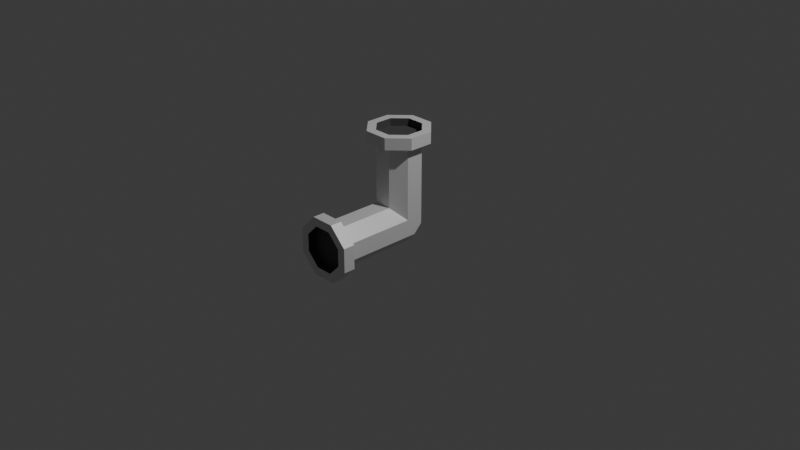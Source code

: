 # Source: pipe_angle.blend  (saved by Blender 5.2.45; exported with 4.5.12 LTS)
import bpy
from mathutils import Matrix  # noqa: F401  (used for matrix-valued properties, if any)

bpy.ops.wm.read_factory_settings(use_empty=True)
scene = bpy.context.scene
scene.name = 'Scene'

# ---- collections
col_collection = bpy.data.collections.new('Collection'); scene.collection.children.link(col_collection)

# ---- materials (node trees are filled in below, after node groups)
mat_shell_main = bpy.data.materials.new('shell_main')
mat_shell_second = bpy.data.materials.new('shell_second')
mat_shell_main_001 = bpy.data.materials.new('shell_main.001')
mat_shell_second_001 = bpy.data.materials.new('shell_second.001')

# ---- material node trees
mat_shell_main.use_nodes = True; mat_shell_main.node_tree.nodes.clear()
_N = mat_shell_main.node_tree.nodes; _L = mat_shell_main.node_tree.links
n0 = _N.new('ShaderNodeBsdfPrincipled'); n0.name = 'Принципиальный BSDF'; n0.location = (-200, 100)
n0.inputs[1].default_value = 0.2
n0.inputs[10].default_value = 0.005
n1 = _N.new('ShaderNodeOutputMaterial'); n1.name = 'Вывод материала'; n1.location = (200, 100)
_L.new(n0.outputs[0], n1.inputs[0])
n1.is_active_output = True
mat_shell_second.use_nodes = True; mat_shell_second.node_tree.nodes.clear()
_N = mat_shell_second.node_tree.nodes; _L = mat_shell_second.node_tree.links
n0 = _N.new('ShaderNodeBsdfPrincipled'); n0.name = 'Принципиальный BSDF'; n0.location = (-200, 100)
n0.inputs[0].default_value = (0.07345, 0.07345, 0.07345, 1.0)
n0.inputs[10].default_value = 0.005
n1 = _N.new('ShaderNodeOutputMaterial'); n1.name = 'Вывод материала'; n1.location = (200, 100)
_L.new(n0.outputs[0], n1.inputs[0])
n1.is_active_output = True
mat_shell_main_001.use_nodes = True; mat_shell_main_001.node_tree.nodes.clear()
_N = mat_shell_main_001.node_tree.nodes; _L = mat_shell_main_001.node_tree.links
n0 = _N.new('ShaderNodeBsdfPrincipled'); n0.name = 'Принципиальный BSDF'; n0.location = (-200, 100)
n0.inputs[1].default_value = 0.2
n0.inputs[10].default_value = 0.005
n1 = _N.new('ShaderNodeOutputMaterial'); n1.name = 'Вывод материала'; n1.location = (200, 100)
_L.new(n0.outputs[0], n1.inputs[0])
n1.is_active_output = True
mat_shell_second_001.use_nodes = True; mat_shell_second_001.node_tree.nodes.clear()
_N = mat_shell_second_001.node_tree.nodes; _L = mat_shell_second_001.node_tree.links
n0 = _N.new('ShaderNodeBsdfPrincipled'); n0.name = 'Принципиальный BSDF'; n0.location = (-200, 100)
n0.inputs[0].default_value = (0.07345, 0.07345, 0.07345, 1.0)
n0.inputs[10].default_value = 0.005
n1 = _N.new('ShaderNodeOutputMaterial'); n1.name = 'Вывод материала'; n1.location = (200, 100)
_L.new(n0.outputs[0], n1.inputs[0])
n1.is_active_output = True

# ---- world
world_world = bpy.data.worlds.new('World'); scene.world = world_world
world_world.use_nodes = True; world_world.node_tree.nodes.clear()
_N = world_world.node_tree.nodes; _L = world_world.node_tree.links
n0 = _N.new('ShaderNodeOutputWorld'); n0.name = 'World Output'; n0.location = (200, 100)
n1 = _N.new('ShaderNodeBackground'); n1.name = 'Background'; n1.location = (-200, 100)
n1.inputs[0].default_value = (0.05088, 0.05088, 0.05088, 1.0)
_L.new(n1.outputs[0], n0.inputs[0])
n0.is_active_output = True
world_world.color = (0.05088, 0.05088, 0.05088)
world_world.sun_shadow_jitter_overblur = 0.0

# ---- cameras
cam_camera = bpy.data.cameras.new('Camera')
cam_camera.clip_end = 100.0
cam_camera.ortho_scale = 7.314

# ---- lights
light_light = bpy.data.lights.new('Light', 'POINT')
light_light.energy = 1000.0
light_light.shadow_soft_size = 0.1

# ---- meshes
me_x = bpy.data.meshes.new('Цилиндр')
me_x.from_pydata([(0.0, 1.0, -1.0), (0.0, 1.0, 1.0), (0.7071, 0.7071, -1.0), (0.7071, 0.7071, 1.0), (1.0, 0.0, -1.0), (1.0, 0.0, 1.0), (0.7071, -0.7071, -1.0), (0.7071, -0.7071, 1.0), (0.0, -1.0, -1.0), (0.0, -1.0, 1.0), (-0.7071, -0.7071, -1.0), (-0.7071, -0.7071, 1.0), (-1.0, 0.0, -1.0), (-1.0, 0.0, 1.0), (-0.7071, 0.7071, -1.0), (-0.7071, 0.7071, 1.0), (0.0, 1.0, -0.0002113), (0.7071, 0.7071, -0.0002113), (1.0, 0.0, -0.0002113), (-0.7071, -0.7071, 0.2217), (-0.7071, 0.7071, -0.0002113), (0.0, 1.0, 0.8756), (0.7071, 0.7071, 0.8756), (1.0, 0.0, 0.8756), (0.7071, -0.7071, 0.8756), (0.0, -1.0, 0.8756), (-0.7071, -0.7071, 0.8756), (-1.0, 0.0, 0.8756), (-0.7071, 0.7071, 0.8756), (0.7071, 0.7071, 1.0), (0.0, 1.0, 1.0), (0.0, 1.0, 0.8756), (1.0, 0.0, 1.0), (0.7071, -0.7071, 1.0), (0.0, -1.0, 1.0), (-0.7071, -0.7071, 1.0), (-1.0, 0.0, 1.0), (-0.7071, 0.7071, 1.0), (0.7071, 0.7071, 0.8756), (1.0, 0.0, 0.8756), (0.7071, -0.7071, 0.8756), (0.0, -1.0, 0.8756), (-0.7071, -0.7071, 0.8756), (-1.0, 0.0, 0.8756), (-0.7071, 0.7071, 0.8756), (0.9899, 0.9899, 1.0), (0.0, 1.4, 1.0), (0.0, 1.4, 0.8756), (1.4, 0.0, 1.0), (0.9899, -0.9899, 1.0), (0.0, -1.4, 1.0), (-0.9899, -0.9899, 1.0), (-1.4, 0.0, 1.0), (-0.9899, 0.9899, 1.0), (0.9899, 0.9899, 0.8756), (1.4, 0.0, 0.8756), (0.9899, -0.9899, 0.8756), (0.0, -1.4, 0.8756), (-0.9899, -0.9899, 0.8756), (-1.4, 0.0, 0.8756), (-0.9899, 0.9899, 0.8756), (0.7071, 0.7071, 1.0), (0.0, 1.0, 1.0), (1.0, 0.0, 1.0), (0.7071, -0.7071, 1.0), (0.0, -1.0, 1.0), (-0.7071, -0.7071, 1.0), (-1.0, 0.0, 1.0), (-0.7071, 0.7071, 1.0), (0.7071, 0.7071, 1.0), (0.0, 1.0, 1.0), (1.0, 0.0, 1.0), (0.7071, -0.7071, 1.0), (0.0, -1.0, 1.0), (-0.7071, -0.7071, 1.0), (-1.0, 0.0, 1.0), (-0.7071, 0.7071, 1.0), (0.7071, 0.7071, 1.0), (0.0, 1.0, 1.0), (1.0, 0.0, 1.0), (0.7071, -0.7071, 1.0), (0.0, -1.0, 1.0), (-0.7071, -0.7071, 1.0), (-1.0, 0.0, 1.0), (-0.7071, 0.7071, 1.0), (0.7071, 0.7071, 0.9189), (0.0, 1.0, 0.9189), (1.0, 0.0, 0.9189), (0.7071, -0.7071, 0.9189), (0.0, -1.0, 0.9189), (-0.7071, -0.7071, 0.9189), (-1.0, 0.0, 0.9189), (-0.7071, 0.7071, 0.9189), (1.241, 3.996, 0.2217), (-1.948, -3.703, 0.2217), (1.948, 3.703, 0.2217), (-1.241, -3.996, 0.2217), (2.448, 3.496, 0.09184), (-0.741, -4.203, 0.09184), (2.448, 3.496, -0.09184), (-0.741, -4.203, -0.09184), (1.948, 3.703, -0.2217), (-1.241, -3.996, -0.2217), (1.241, 3.996, -0.2217), (-1.948, -3.703, -0.2217), (0.741, 4.203, -0.09184), (-2.448, -3.496, -0.09184), (0.741, 4.203, 0.09184), (-2.448, -3.496, 0.09184), (0.8539, -0.3527, -0.09184), (0.3539, -0.1456, -0.2217), (-0.3532, 0.1473, -0.2217), (-0.8532, 0.3544, -0.09184), (-1.75, -3.224, 0.2217), (-1.043, -3.517, 0.2217), (-0.5426, -3.724, 0.09184), (-0.5426, -3.724, -0.09184), (-1.043, -3.517, -0.2217), (-1.75, -3.224, -0.2217), (-2.25, -3.017, -0.09184), (-2.25, -3.017, 0.09184), (-1.241, -3.996, 0.2217), (-1.948, -3.703, 0.2217), (-1.75, -3.224, 0.2217), (-0.741, -4.203, 0.09184), (-0.741, -4.203, -0.09184), (-1.241, -3.996, -0.2217), (-1.948, -3.703, -0.2217), (-2.448, -3.496, -0.09184), (-2.448, -3.496, 0.09184), (-1.043, -3.517, 0.2217), (-0.5426, -3.724, 0.09184), (-0.5426, -3.724, -0.09184), (-1.043, -3.517, -0.2217), (-1.75, -3.224, -0.2217), (-2.25, -3.017, -0.09184), (-2.25, -3.017, 0.09184), (-1.1, -4.055, 0.3104), (-2.089, -3.644, 0.3104), (-1.891, -3.166, 0.3104), (-0.3995, -4.344, 0.1286), (-0.3995, -4.344, -0.1286), (-1.1, -4.055, -0.3104), (-2.089, -3.644, -0.3104), (-2.789, -3.355, -0.1286), (-2.789, -3.355, 0.1286), (-0.9012, -3.576, 0.3104), (-0.2012, -3.866, 0.1286), (-0.2012, -3.866, -0.1286), (-0.9012, -3.576, -0.3104), (-1.891, -3.166, -0.3104), (-2.591, -2.876, -0.1286), (-2.591, -2.876, 0.1286), (-1.241, -3.996, 0.2217), (-1.948, -3.703, 0.2217), (-0.741, -4.203, 0.09184), (-0.741, -4.203, -0.09184), (-1.241, -3.996, -0.2217), (-1.948, -3.703, -0.2217), (-2.448, -3.496, -0.09184), (-2.448, -3.496, 0.09184), (-1.241, -3.996, 0.2217), (-1.948, -3.703, 0.2217), (-0.741, -4.203, 0.09184), (-0.741, -4.203, -0.09184), (-1.241, -3.996, -0.2217), (-1.948, -3.703, -0.2217), (-2.448, -3.496, -0.09184), (-2.448, -3.496, 0.09184), (-1.241, -3.996, 0.2217), (-1.948, -3.703, 0.2217), (-0.741, -4.203, 0.09184), (-0.741, -4.203, -0.09184), (-1.241, -3.996, -0.2217), (-1.948, -3.703, -0.2217), (-2.448, -3.496, -0.09184), (-2.448, -3.496, 0.09184), (-1.112, -3.684, 0.2217), (-1.819, -3.391, 0.2217), (-0.6117, -3.891, 0.09184), (-0.6117, -3.891, -0.09184), (-1.112, -3.684, -0.2217), (-1.819, -3.391, -0.2217), (-2.319, -3.184, -0.09184), (-2.319, -3.184, 0.09184), (-0.8536, 0.3536, -0.0002113), (-0.8532, 0.3544, 0.0), (-1.0, 0.0, 0.09184), (0.7071, -0.7071, 0.09184), (-8.941e-08, -1.0, 0.2217), (0.8536, -0.3536, -0.0002113), (0.8539, -0.3527, 0.0)], [], [(5, 7, 33, 32), (21, 28, 44, 31), (3, 5, 32, 29), (22, 21, 31, 38), (23, 22, 38, 39), (15, 1, 30, 37), (7, 5, 63, 64), (1, 3, 29, 30), (24, 23, 39, 40), (20, 28, 21, 16), (41, 25, 26, 42, 19, 189), (18, 23, 24, 40, 188, 191, 190), (17, 22, 23, 18), (16, 21, 22, 17), (30, 29, 45, 46), (39, 38, 54, 55), (36, 37, 53, 52), (40, 39, 55, 56), (35, 36, 52, 51), (41, 40, 56, 57), (34, 35, 51, 50), (42, 41, 57, 58), (28, 27, 43, 44), (7, 9, 34, 33), (9, 11, 35, 34), (26, 25, 41, 42), (11, 13, 36, 35), (188, 40, 41, 189), (13, 15, 37, 36), (47, 46, 45, 54), (54, 45, 48, 55), (55, 48, 49, 56), (56, 49, 50, 57), (57, 50, 51, 58), (58, 51, 52, 59), (59, 52, 53, 60), (60, 53, 46, 47), (37, 30, 46, 53), (38, 31, 47, 54), (31, 44, 60, 47), (29, 32, 48, 45), (44, 43, 59, 60), (32, 33, 49, 48), (43, 42, 58, 59), (33, 34, 50, 49), (62, 68, 76, 70), (1, 15, 68, 62), (13, 11, 66, 67), (9, 7, 64, 65), (5, 3, 61, 63), (3, 1, 62, 61), (15, 13, 67, 68), (11, 9, 65, 66), (73, 72, 80, 81), (67, 66, 74, 75), (65, 64, 72, 73), (63, 61, 69, 71), (68, 67, 75, 76), (66, 65, 73, 74), (64, 63, 71, 72), (61, 62, 70, 69), (78, 84, 92, 86), (71, 69, 77, 79), (76, 75, 83, 84), (74, 73, 81, 82), (72, 71, 79, 80), (69, 70, 78, 77), (70, 76, 84, 78), (75, 74, 82, 83), (85, 86, 92, 91, 90, 89, 88, 87), (83, 82, 90, 91), (81, 80, 88, 89), (79, 77, 85, 87), (84, 83, 91, 92), (82, 81, 89, 90), (80, 79, 87, 88), (77, 78, 86, 85), (98, 100, 125, 124), (113, 120, 136, 123), (96, 98, 124, 121), (114, 113, 123, 130), (115, 114, 130, 131), (108, 94, 122, 129), (100, 98, 155, 156), (94, 96, 121, 122), (116, 115, 131, 132), (187, 120, 113, 19), (111, 118, 119, 112), (110, 117, 118, 111), (109, 116, 117, 110), (109, 110, 17, 18), (191, 109, 18, 190), (19, 113, 114, 189), (122, 121, 137, 138), (131, 130, 146, 147), (128, 129, 145, 144), (132, 131, 147, 148), (127, 128, 144, 143), (133, 132, 148, 149), (126, 127, 143, 142), (134, 133, 149, 150), (120, 119, 135, 136), (100, 102, 126, 125), (119, 118, 134, 135), (102, 104, 127, 126), (118, 117, 133, 134), (104, 106, 128, 127), (117, 116, 132, 133), (106, 108, 129, 128), (139, 138, 137, 146), (146, 137, 140, 147), (147, 140, 141, 148), (148, 141, 142, 149), (149, 142, 143, 150), (150, 143, 144, 151), (151, 144, 145, 152), (152, 145, 138, 139), (129, 122, 138, 145), (130, 123, 139, 146), (123, 136, 152, 139), (121, 124, 140, 137), (136, 135, 151, 152), (124, 125, 141, 140), (135, 134, 150, 151), (125, 126, 142, 141), (154, 160, 168, 162), (94, 108, 160, 154), (106, 104, 158, 159), (102, 100, 156, 157), (98, 96, 153, 155), (96, 94, 154, 153), (108, 106, 159, 160), (104, 102, 157, 158), (165, 164, 172, 173), (159, 158, 166, 167), (157, 156, 164, 165), (155, 153, 161, 163), (160, 159, 167, 168), (158, 157, 165, 166), (156, 155, 163, 164), (153, 154, 162, 161), (170, 176, 184, 178), (163, 161, 169, 171), (168, 167, 175, 176), (166, 165, 173, 174), (164, 163, 171, 172), (161, 162, 170, 169), (162, 168, 176, 170), (167, 166, 174, 175), (177, 178, 184, 183, 182, 181, 180, 179), (175, 174, 182, 183), (173, 172, 180, 181), (171, 169, 177, 179), (176, 175, 183, 184), (174, 173, 181, 182), (172, 171, 179, 180), (169, 170, 178, 177), (19, 42, 43, 187), (43, 27, 28, 20, 185, 187), (186, 185, 20, 112), (185, 186, 112, 119, 120, 187), (112, 20, 16, 111), (111, 16, 17, 110), (188, 189, 114, 115), (115, 116, 109, 191, 188)])
me_x.polygons.foreach_set('material_index', [0, 0, 0, 0, 0, 0, 0, 0, 0, 0, 2, 0, 0, 0, 0, 0, 0, 0, 0, 0, 0, 0, 0, 0, 0, 0, 0, 0, 0, 0, 0, 0, 0, 0, 0, 0, 0, 0, 0, 0, 0, 0, 0, 0, 0, 0, 0, 0, 0, 0, 0, 0, 0, 0, 0, 0, 0, 0, 0, 0, 0, 1, 0, 0, 0, 0, 0, 0, 0, 1, 1, 1, 1, 1, 1, 1, 1, 2, 2, 2, 2, 2, 2, 2, 2, 2, 2, 2, 2, 2, 0, 0, 2, 2, 2, 2, 2, 2, 2, 2, 2, 2, 2, 2, 2, 2, 2, 2, 2, 2, 2, 2, 2, 2, 2, 2, 2, 2, 2, 2, 2, 2, 2, 2, 2, 2, 2, 2, 2, 2, 2, 2, 2, 2, 2, 2, 2, 2, 2, 2, 2, 3, 2, 2, 2, 2, 2, 2, 2, 3, 3, 3, 3, 3, 3, 3, 3, 0, 0, 0, 2, 0, 0, 2, 2])
_uv = me_x.uv_layers.new(name='UVКарта')
_uv.uv.foreach_set('vector', [0.49, 0.25, 0.4197, 0.08029, 0.4197, 0.08029, 0.49, 0.25, 0.0, 0.9689, 0.125, 0.9689, 0.125, 0.9689, 0.0, 0.9689, 0.4197, 0.4197, 0.49, 0.25, 0.49, 0.25, 0.4197, 0.4197, 0.875, 0.9689, 1.0, 0.9689, 1.0, 0.9689, 0.875, 0.9689, 0.75, 0.9689, 0.875, 0.9689, 0.875, 0.9689, 0.75, 0.9689, 0.08029, 0.4197, 0.25, 0.49, 0.25, 0.49, 0.08029, 0.4197, 0.4197, 0.08029, 0.49, 0.25, 0.49, 0.25, 0.4197, 0.08029, 0.25, 0.49, 0.4197, 0.4197, 0.4197, 0.4197, 0.25, 0.49, 0.625, 0.9689, 0.75, 0.9689, 0.75, 0.9689, 0.625, 0.9689, 0.125, 0.7499, 0.125, 0.9689, 0.0, 0.9689, 0.0, 0.7499, 0.5, 0.9689, 0.5, 0.9689, 0.375, 0.9689, 0.375, 0.9689, 0.0, 0.8594, 0.875, 0.8594, 0.75, 0.7499, 0.75, 0.9689, 0.625, 0.9689, 0.625, 0.9689, 0.0, 0.0, 0.0, 0.0, 0.0, 0.0, 0.875, 0.7499, 0.875, 0.9689, 0.75, 0.9689, 0.75, 0.7499, 1.0, 0.7499, 1.0, 0.9689, 0.875, 0.9689, 0.875, 0.7499, 0.25, 0.49, 0.4197, 0.4197, 0.4197, 0.4197, 0.25, 0.49, 0.75, 0.9689, 0.875, 0.9689, 0.875, 0.9689, 0.75, 0.9689, 0.01, 0.25, 0.08029, 0.4197, 0.08029, 0.4197, 0.01, 0.25, 0.625, 0.9689, 0.75, 0.9689, 0.75, 0.9689, 0.625, 0.9689, 0.08029, 0.08029, 0.01, 0.25, 0.01, 0.25, 0.08029, 0.08029, 0.5, 0.9689, 0.625, 0.9689, 0.625, 0.9689, 0.5, 0.9689, 0.25, 0.01, 0.08029, 0.08029, 0.08029, 0.08029, 0.25, 0.01, 0.375, 0.9689, 0.5, 0.9689, 0.5, 0.9689, 0.375, 0.9689, 0.125, 0.9689, 0.25, 0.9689, 0.25, 0.9689, 0.125, 0.9689, 0.4197, 0.08029, 0.25, 0.01, 0.25, 0.01, 0.4197, 0.08029, 0.25, 0.01, 0.08029, 0.08029, 0.08029, 0.08029, 0.25, 0.01, 0.375, 0.9689, 0.5, 0.9689, 0.5, 0.9689, 0.375, 0.9689, 0.08029, 0.08029, 0.01, 0.25, 0.01, 0.25, 0.08029, 0.08029, 0.0, 0.0, 0.625, 0.9689, 0.5, 0.9689, 0.875, 0.8594, 0.01, 0.25, 0.08029, 0.4197, 0.08029, 0.4197, 0.01, 0.25, 1.0, 0.9689, 1.0, 1.0, 0.875, 1.0, 0.875, 0.9689, 0.875, 0.9689, 0.875, 1.0, 0.75, 1.0, 0.75, 0.9689, 0.75, 0.9689, 0.75, 1.0, 0.625, 1.0, 0.625, 0.9689, 0.625, 0.9689, 0.625, 1.0, 0.5, 1.0, 0.5, 0.9689, 0.5, 0.9689, 0.5, 1.0, 0.375, 1.0, 0.375, 0.9689, 0.375, 0.9689, 0.375, 1.0, 0.25, 1.0, 0.25, 0.9689, 0.25, 0.9689, 0.25, 1.0, 0.125, 1.0, 0.125, 0.9689, 0.125, 0.9689, 0.125, 1.0, 0.0, 1.0, 0.0, 0.9689, 0.08029, 0.4197, 0.25, 0.49, 0.25, 0.49, 0.08029, 0.4197, 0.875, 0.9689, 1.0, 0.9689, 1.0, 0.9689, 0.875, 0.9689, 0.0, 0.9689, 0.125, 0.9689, 0.125, 0.9689, 0.0, 0.9689, 0.4197, 0.4197, 0.49, 0.25, 0.49, 0.25, 0.4197, 0.4197, 0.125, 0.9689, 0.25, 0.9689, 0.25, 0.9689, 0.125, 0.9689, 0.49, 0.25, 0.4197, 0.08029, 0.4197, 0.08029, 0.49, 0.25, 0.25, 0.9689, 0.375, 0.9689, 0.375, 0.9689, 0.25, 0.9689, 0.4197, 0.08029, 0.25, 0.01, 0.25, 0.01, 0.4197, 0.08029, 0.25, 0.49, 0.08029, 0.4197, 0.08029, 0.4197, 0.25, 0.49, 0.25, 0.49, 0.08029, 0.4197, 0.08029, 0.4197, 0.25, 0.49, 0.01, 0.25, 0.08029, 0.08029, 0.08029, 0.08029, 0.01, 0.25, 0.25, 0.01, 0.4197, 0.08029, 0.4197, 0.08029, 0.25, 0.01, 0.49, 0.25, 0.4197, 0.4197, 0.4197, 0.4197, 0.49, 0.25, 0.4197, 0.4197, 0.25, 0.49, 0.25, 0.49, 0.4197, 0.4197, 0.08029, 0.4197, 0.01, 0.25, 0.01, 0.25, 0.08029, 0.4197, 0.08029, 0.08029, 0.25, 0.01, 0.25, 0.01, 0.08029, 0.08029, 0.25, 0.01, 0.4197, 0.08029, 0.4197, 0.08029, 0.25, 0.01, 0.01, 0.25, 0.08029, 0.08029, 0.08029, 0.08029, 0.01, 0.25, 0.25, 0.01, 0.4197, 0.08029, 0.4197, 0.08029, 0.25, 0.01, 0.49, 0.25, 0.4197, 0.4197, 0.4197, 0.4197, 0.49, 0.25, 0.08029, 0.4197, 0.01, 0.25, 0.01, 0.25, 0.08029, 0.4197, 0.08029, 0.08029, 0.25, 0.01, 0.25, 0.01, 0.08029, 0.08029, 0.4197, 0.08029, 0.49, 0.25, 0.49, 0.25, 0.4197, 0.08029, 0.4197, 0.4197, 0.25, 0.49, 0.25, 0.49, 0.4197, 0.4197, 0.25, 0.49, 0.08029, 0.4197, 0.08029, 0.4197, 0.25, 0.49, 0.49, 0.25, 0.4197, 0.4197, 0.4197, 0.4197, 0.49, 0.25, 0.08029, 0.4197, 0.01, 0.25, 0.01, 0.25, 0.08029, 0.4197, 0.08029, 0.08029, 0.25, 0.01, 0.25, 0.01, 0.08029, 0.08029, 0.4197, 0.08029, 0.49, 0.25, 0.49, 0.25, 0.4197, 0.08029, 0.4197, 0.4197, 0.25, 0.49, 0.25, 0.49, 0.4197, 0.4197, 0.25, 0.49, 0.08029, 0.4197, 0.08029, 0.4197, 0.25, 0.49, 0.01, 0.25, 0.08029, 0.08029, 0.08029, 0.08029, 0.01, 0.25, 0.4197, 0.4197, 0.25, 0.49, 0.08029, 0.4197, 0.01, 0.25, 0.08029, 0.08029, 0.25, 0.01, 0.4197, 0.08029, 0.49, 0.25, 0.01, 0.25, 0.08029, 0.08029, 0.08029, 0.08029, 0.01, 0.25, 0.25, 0.01, 0.4197, 0.08029, 0.4197, 0.08029, 0.25, 0.01, 0.49, 0.25, 0.4197, 0.4197, 0.4197, 0.4197, 0.49, 0.25, 0.08029, 0.4197, 0.01, 0.25, 0.01, 0.25, 0.08029, 0.4197, 0.08029, 0.08029, 0.25, 0.01, 0.25, 0.01, 0.08029, 0.08029, 0.4197, 0.08029, 0.49, 0.25, 0.49, 0.25, 0.4197, 0.08029, 0.4197, 0.4197, 0.25, 0.49, 0.25, 0.49, 0.4197, 0.4197, 0.49, 0.25, 0.4197, 0.08029, 0.4197, 0.08029, 0.49, 0.25, 0.0, 0.9689, 0.125, 0.9689, 0.125, 0.9689, 0.0, 0.9689, 0.4197, 0.4197, 0.49, 0.25, 0.49, 0.25, 0.4197, 0.4197, 0.875, 0.9689, 1.0, 0.9689, 1.0, 0.9689, 0.875, 0.9689, 0.75, 0.9689, 0.875, 0.9689, 0.875, 0.9689, 0.75, 0.9689, 0.08029, 0.4197, 0.25, 0.49, 0.25, 0.49, 0.08029, 0.4197, 0.4197, 0.08029, 0.49, 0.25, 0.49, 0.25, 0.4197, 0.08029, 0.25, 0.49, 0.4197, 0.4197, 0.4197, 0.4197, 0.25, 0.49, 0.625, 0.9689, 0.75, 0.9689, 0.75, 0.9689, 0.625, 0.9689, 0.125, 0.8594, 0.125, 0.9689, 0.0, 0.9689, 0.0, 0.8594, 0.375, 0.7499, 0.375, 0.9689, 0.25, 0.9689, 0.25, 0.7499, 0.5, 0.7499, 0.5, 0.9689, 0.375, 0.9689, 0.375, 0.7499, 0.625, 0.7499, 0.625, 0.9689, 0.5, 0.9689, 0.5, 0.7499, 0.625, 0.7499, 0.5, 0.7499, 0.875, 0.7499, 0.75, 0.7499, 0.0, 0.0, 0.625, 0.7499, 0.75, 0.7499, 0.0, 0.0, 1.0, 0.8594, 1.0, 0.9689, 0.875, 0.9689, 0.875, 0.8594, 0.25, 0.49, 0.4197, 0.4197, 0.4197, 0.4197, 0.25, 0.49, 0.75, 0.9689, 0.875, 0.9689, 0.875, 0.9689, 0.75, 0.9689, 0.01, 0.25, 0.08029, 0.4197, 0.08029, 0.4197, 0.01, 0.25, 0.625, 0.9689, 0.75, 0.9689, 0.75, 0.9689, 0.625, 0.9689, 0.08029, 0.08029, 0.01, 0.25, 0.01, 0.25, 0.08029, 0.08029, 0.5, 0.9689, 0.625, 0.9689, 0.625, 0.9689, 0.5, 0.9689, 0.25, 0.01, 0.08029, 0.08029, 0.08029, 0.08029, 0.25, 0.01, 0.375, 0.9689, 0.5, 0.9689, 0.5, 0.9689, 0.375, 0.9689, 0.125, 0.9689, 0.25, 0.9689, 0.25, 0.9689, 0.125, 0.9689, 0.4197, 0.08029, 0.25, 0.01, 0.25, 0.01, 0.4197, 0.08029, 0.25, 0.9689, 0.375, 0.9689, 0.375, 0.9689, 0.25, 0.9689, 0.25, 0.01, 0.08029, 0.08029, 0.08029, 0.08029, 0.25, 0.01, 0.375, 0.9689, 0.5, 0.9689, 0.5, 0.9689, 0.375, 0.9689, 0.08029, 0.08029, 0.01, 0.25, 0.01, 0.25, 0.08029, 0.08029, 0.5, 0.9689, 0.625, 0.9689, 0.625, 0.9689, 0.5, 0.9689, 0.01, 0.25, 0.08029, 0.4197, 0.08029, 0.4197, 0.01, 0.25, 1.0, 0.9689, 1.0, 1.0, 0.875, 1.0, 0.875, 0.9689, 0.875, 0.9689, 0.875, 1.0, 0.75, 1.0, 0.75, 0.9689, 0.75, 0.9689, 0.75, 1.0, 0.625, 1.0, 0.625, 0.9689, 0.625, 0.9689, 0.625, 1.0, 0.5, 1.0, 0.5, 0.9689, 0.5, 0.9689, 0.5, 1.0, 0.375, 1.0, 0.375, 0.9689, 0.375, 0.9689, 0.375, 1.0, 0.25, 1.0, 0.25, 0.9689, 0.25, 0.9689, 0.25, 1.0, 0.125, 1.0, 0.125, 0.9689, 0.125, 0.9689, 0.125, 1.0, 0.0, 1.0, 0.0, 0.9689, 0.08029, 0.4197, 0.25, 0.49, 0.25, 0.49, 0.08029, 0.4197, 0.875, 0.9689, 1.0, 0.9689, 1.0, 0.9689, 0.875, 0.9689, 0.0, 0.9689, 0.125, 0.9689, 0.125, 0.9689, 0.0, 0.9689, 0.4197, 0.4197, 0.49, 0.25, 0.49, 0.25, 0.4197, 0.4197, 0.125, 0.9689, 0.25, 0.9689, 0.25, 0.9689, 0.125, 0.9689, 0.49, 0.25, 0.4197, 0.08029, 0.4197, 0.08029, 0.49, 0.25, 0.25, 0.9689, 0.375, 0.9689, 0.375, 0.9689, 0.25, 0.9689, 0.4197, 0.08029, 0.25, 0.01, 0.25, 0.01, 0.4197, 0.08029, 0.25, 0.49, 0.08029, 0.4197, 0.08029, 0.4197, 0.25, 0.49, 0.25, 0.49, 0.08029, 0.4197, 0.08029, 0.4197, 0.25, 0.49, 0.01, 0.25, 0.08029, 0.08029, 0.08029, 0.08029, 0.01, 0.25, 0.25, 0.01, 0.4197, 0.08029, 0.4197, 0.08029, 0.25, 0.01, 0.49, 0.25, 0.4197, 0.4197, 0.4197, 0.4197, 0.49, 0.25, 0.4197, 0.4197, 0.25, 0.49, 0.25, 0.49, 0.4197, 0.4197, 0.08029, 0.4197, 0.01, 0.25, 0.01, 0.25, 0.08029, 0.4197, 0.08029, 0.08029, 0.25, 0.01, 0.25, 0.01, 0.08029, 0.08029, 0.25, 0.01, 0.4197, 0.08029, 0.4197, 0.08029, 0.25, 0.01, 0.01, 0.25, 0.08029, 0.08029, 0.08029, 0.08029, 0.01, 0.25, 0.25, 0.01, 0.4197, 0.08029, 0.4197, 0.08029, 0.25, 0.01, 0.49, 0.25, 0.4197, 0.4197, 0.4197, 0.4197, 0.49, 0.25, 0.08029, 0.4197, 0.01, 0.25, 0.01, 0.25, 0.08029, 0.4197, 0.08029, 0.08029, 0.25, 0.01, 0.25, 0.01, 0.08029, 0.08029, 0.4197, 0.08029, 0.49, 0.25, 0.49, 0.25, 0.4197, 0.08029, 0.4197, 0.4197, 0.25, 0.49, 0.25, 0.49, 0.4197, 0.4197, 0.25, 0.49, 0.08029, 0.4197, 0.08029, 0.4197, 0.25, 0.49, 0.49, 0.25, 0.4197, 0.4197, 0.4197, 0.4197, 0.49, 0.25, 0.08029, 0.4197, 0.01, 0.25, 0.01, 0.25, 0.08029, 0.4197, 0.08029, 0.08029, 0.25, 0.01, 0.25, 0.01, 0.08029, 0.08029, 0.4197, 0.08029, 0.49, 0.25, 0.49, 0.25, 0.4197, 0.08029, 0.4197, 0.4197, 0.25, 0.49, 0.25, 0.49, 0.4197, 0.4197, 0.25, 0.49, 0.08029, 0.4197, 0.08029, 0.4197, 0.25, 0.49, 0.01, 0.25, 0.08029, 0.08029, 0.08029, 0.08029, 0.01, 0.25, 0.4197, 0.4197, 0.25, 0.49, 0.08029, 0.4197, 0.01, 0.25, 0.08029, 0.08029, 0.25, 0.01, 0.4197, 0.08029, 0.49, 0.25, 0.01, 0.25, 0.08029, 0.08029, 0.08029, 0.08029, 0.01, 0.25, 0.25, 0.01, 0.4197, 0.08029, 0.4197, 0.08029, 0.25, 0.01, 0.49, 0.25, 0.4197, 0.4197, 0.4197, 0.4197, 0.49, 0.25, 0.08029, 0.4197, 0.01, 0.25, 0.01, 0.25, 0.08029, 0.4197, 0.08029, 0.08029, 0.25, 0.01, 0.25, 0.01, 0.08029, 0.08029, 0.4197, 0.08029, 0.49, 0.25, 0.49, 0.25, 0.4197, 0.08029, 0.4197, 0.4197, 0.25, 0.49, 0.25, 0.49, 0.4197, 0.4197, 0.0, 0.8594, 0.375, 0.9689, 0.25, 0.9689, 0.125, 0.8594, 0.25, 0.9689, 0.25, 0.9689, 0.125, 0.9689, 0.125, 0.7499, 0.0, 0.0, 0.125, 0.8594, 0.0, 0.0, 0.0, 0.0, 0.125, 0.7499, 0.25, 0.7499, 0.0, 0.0, 0.0, 0.0, 0.25, 0.7499, 0.25, 0.9689, 0.125, 0.9689, 0.125, 0.8594, 0.25, 0.7499, 0.125, 0.7499, 1.0, 0.7499, 0.375, 0.7499, 0.375, 0.7499, 1.0, 0.7499, 0.875, 0.7499, 0.5, 0.7499, 0.0, 0.0, 0.875, 0.8594, 0.875, 0.9689, 0.75, 0.9689, 0.75, 0.9689, 0.625, 0.9689, 0.625, 0.7499, 0.0, 0.0, 0.0, 0.0])
me_x.materials.append(mat_shell_main)
me_x.materials.append(mat_shell_second)
me_x.materials.append(mat_shell_main_001)
me_x.materials.append(mat_shell_second_001)
me_x.update()

# ---- objects
ob_light = bpy.data.objects.new('Light', light_light)
ob_camera = bpy.data.objects.new('Camera', cam_camera)
ob_001 = bpy.data.objects.new('Цилиндр.001', me_x)

# ---- transforms, parenting, visibility, modifiers, constraints
ob_light.location = (4.076, 1.005, 5.904)
ob_light.rotation_euler = (0.6503, 0.05522, 1.866)
ob_light.lock_rotations_4d = False
ob_light.empty_display_type = 'ARROWS'
ob_light.color = (0.0, 0.0, 0.0, 0.0)
ob_light.lineart.crease_threshold = 0.0
ob_camera.location = (7.359, -6.926, 4.958)
ob_camera.rotation_euler = (1.109, 0.0, 0.8149)
ob_camera.lock_rotations_4d = False
ob_camera.empty_display_type = 'ARROWS'
ob_camera.color = (0.0, 0.0, 0.0, 0.0)
ob_camera.display_type = 'WIRE'
ob_camera.lineart.crease_threshold = 0.0
ob_001.location = (0.0, 0.0, 0.0)
ob_001.rotation_euler = (0.0, 0.0, 0.3927)
ob_001.scale = (0.24, 0.24, 1.0)

# ---- collection membership
col_collection.objects.link(ob_light)
col_collection.objects.link(ob_camera)
col_collection.objects.link(ob_001)

# ---- scene / render settings (as saved in the file)
scene.camera = ob_camera
scene.frame_start = 1; scene.frame_end = 250; scene.frame_set(1)
scene.render.engine = 'BLENDER_EEVEE_NEXT'
scene.render.bake_bias = 0.0
scene.render.bake_samples = 0
scene.render.compositor_device = 'GPU'
scene.eevee.use_volume_custom_range = False
scene.eevee.fast_gi_thickness_near = 0.1
scene.eevee.fast_gi_thickness_far = 0.0
scene.eevee.ray_tracing_options.screen_trace_thickness = 0.1
bpy.context.view_layer.update()

